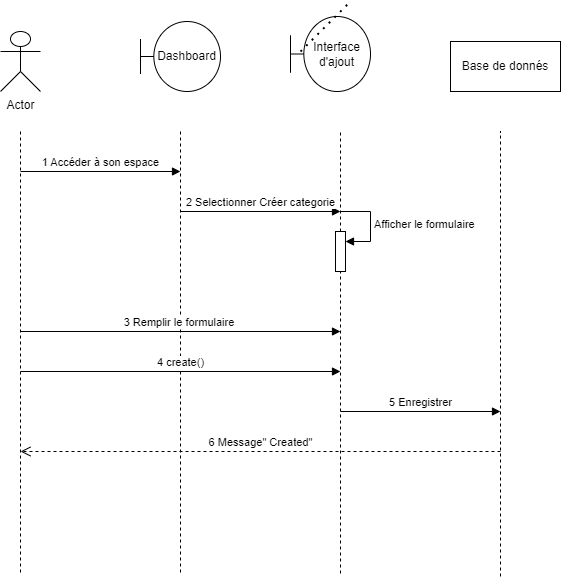

The diagram above was exported from draw.io. Its source (the exported page's mxGraphModel, read from the mxfile embedded in the PNG):
<mxGraphModel dx="880" dy="460" grid="1" gridSize="10" guides="1" tooltips="1" connect="1" arrows="1" fold="1" page="1" pageScale="1" pageWidth="850" pageHeight="1100" math="0" shadow="0">
  <root>
    <mxCell id="0" />
    <mxCell id="1" parent="0" />
    <mxCell id="nnhX-c7u9nSZD4GLCoBV-9" value="Actor" style="shape=umlActor;verticalLabelPosition=bottom;verticalAlign=top;html=1;" vertex="1" parent="1">
      <mxGeometry x="100" y="60" width="40" height="60" as="geometry" />
    </mxCell>
    <mxCell id="nnhX-c7u9nSZD4GLCoBV-10" value="Dashboard" style="shape=umlBoundary;whiteSpace=wrap;html=1;" vertex="1" parent="1">
      <mxGeometry x="240" y="50" width="80" height="70" as="geometry" />
    </mxCell>
    <mxCell id="nnhX-c7u9nSZD4GLCoBV-11" value="Interface d'ajout" style="shape=umlBoundary;whiteSpace=wrap;html=1;" vertex="1" parent="1">
      <mxGeometry x="390" y="45" width="80" height="75" as="geometry" />
    </mxCell>
    <mxCell id="nnhX-c7u9nSZD4GLCoBV-14" value="" style="endArrow=none;dashed=1;html=1;dashPattern=1 3;strokeWidth=2;rounded=0;" edge="1" parent="1">
      <mxGeometry width="50" height="50" relative="1" as="geometry">
        <mxPoint x="400" y="80" as="sourcePoint" />
        <mxPoint x="450" y="30" as="targetPoint" />
      </mxGeometry>
    </mxCell>
    <mxCell id="nnhX-c7u9nSZD4GLCoBV-15" value="" style="endArrow=none;dashed=1;html=1;rounded=0;" edge="1" parent="1">
      <mxGeometry width="50" height="50" relative="1" as="geometry">
        <mxPoint x="120" y="601" as="sourcePoint" />
        <mxPoint x="120" y="160" as="targetPoint" />
      </mxGeometry>
    </mxCell>
    <mxCell id="nnhX-c7u9nSZD4GLCoBV-16" value="" style="endArrow=none;dashed=1;html=1;rounded=0;" edge="1" parent="1">
      <mxGeometry width="50" height="50" relative="1" as="geometry">
        <mxPoint x="280" y="601" as="sourcePoint" />
        <mxPoint x="280" y="160" as="targetPoint" />
      </mxGeometry>
    </mxCell>
    <mxCell id="nnhX-c7u9nSZD4GLCoBV-17" value="" style="endArrow=none;dashed=1;html=1;rounded=0;" edge="1" parent="1">
      <mxGeometry width="50" height="50" relative="1" as="geometry">
        <mxPoint x="440" y="602" as="sourcePoint" />
        <mxPoint x="440" y="160" as="targetPoint" />
      </mxGeometry>
    </mxCell>
    <mxCell id="nnhX-c7u9nSZD4GLCoBV-18" value="" style="endArrow=none;dashed=1;html=1;rounded=0;" edge="1" parent="1">
      <mxGeometry width="50" height="50" relative="1" as="geometry">
        <mxPoint x="600" y="605" as="sourcePoint" />
        <mxPoint x="600" y="160" as="targetPoint" />
      </mxGeometry>
    </mxCell>
    <mxCell id="nnhX-c7u9nSZD4GLCoBV-20" value="1 Accéder à son espace" style="html=1;verticalAlign=bottom;endArrow=block;curved=0;rounded=0;" edge="1" parent="1">
      <mxGeometry width="80" relative="1" as="geometry">
        <mxPoint x="120" y="200" as="sourcePoint" />
        <mxPoint x="280" y="200" as="targetPoint" />
      </mxGeometry>
    </mxCell>
    <mxCell id="nnhX-c7u9nSZD4GLCoBV-21" value="2 Selectionner Créer categorie" style="html=1;verticalAlign=bottom;endArrow=block;curved=0;rounded=0;" edge="1" parent="1">
      <mxGeometry width="80" relative="1" as="geometry">
        <mxPoint x="280" y="240" as="sourcePoint" />
        <mxPoint x="440" y="240" as="targetPoint" />
      </mxGeometry>
    </mxCell>
    <mxCell id="nnhX-c7u9nSZD4GLCoBV-22" value="" style="html=1;points=[[0,0,0,0,5],[0,1,0,0,-5],[1,0,0,0,5],[1,1,0,0,-5]];perimeter=orthogonalPerimeter;outlineConnect=0;targetShapes=umlLifeline;portConstraint=eastwest;newEdgeStyle={&quot;curved&quot;:0,&quot;rounded&quot;:0};" vertex="1" parent="1">
      <mxGeometry x="435" y="260" width="10" height="40" as="geometry" />
    </mxCell>
    <mxCell id="nnhX-c7u9nSZD4GLCoBV-23" value="Afficher le formulaire" style="html=1;align=left;spacingLeft=2;endArrow=block;rounded=0;edgeStyle=orthogonalEdgeStyle;curved=0;rounded=0;" edge="1" target="nnhX-c7u9nSZD4GLCoBV-22" parent="1">
      <mxGeometry relative="1" as="geometry">
        <mxPoint x="440" y="240" as="sourcePoint" />
        <Array as="points">
          <mxPoint x="470" y="270" />
        </Array>
      </mxGeometry>
    </mxCell>
    <mxCell id="nnhX-c7u9nSZD4GLCoBV-25" value="Base de donnés" style="html=1;whiteSpace=wrap;" vertex="1" parent="1">
      <mxGeometry x="550" y="70" width="110" height="50" as="geometry" />
    </mxCell>
    <mxCell id="nnhX-c7u9nSZD4GLCoBV-26" value="3 Remplir le formulaire&amp;nbsp;" style="html=1;verticalAlign=bottom;endArrow=block;curved=0;rounded=0;" edge="1" parent="1">
      <mxGeometry width="80" relative="1" as="geometry">
        <mxPoint x="120" y="360" as="sourcePoint" />
        <mxPoint x="440" y="360" as="targetPoint" />
      </mxGeometry>
    </mxCell>
    <mxCell id="nnhX-c7u9nSZD4GLCoBV-27" value="4 create()" style="html=1;verticalAlign=bottom;endArrow=block;curved=0;rounded=0;" edge="1" parent="1">
      <mxGeometry width="80" relative="1" as="geometry">
        <mxPoint x="120" y="400" as="sourcePoint" />
        <mxPoint x="440" y="400" as="targetPoint" />
      </mxGeometry>
    </mxCell>
    <mxCell id="nnhX-c7u9nSZD4GLCoBV-28" value="5 Enregistrer" style="html=1;verticalAlign=bottom;endArrow=block;curved=0;rounded=0;" edge="1" parent="1">
      <mxGeometry width="80" relative="1" as="geometry">
        <mxPoint x="440" y="440" as="sourcePoint" />
        <mxPoint x="600" y="440" as="targetPoint" />
      </mxGeometry>
    </mxCell>
    <mxCell id="nnhX-c7u9nSZD4GLCoBV-29" value="6 Message&quot; Created&quot;" style="html=1;verticalAlign=bottom;endArrow=open;dashed=1;endSize=8;curved=0;rounded=0;" edge="1" parent="1">
      <mxGeometry relative="1" as="geometry">
        <mxPoint x="600" y="480" as="sourcePoint" />
        <mxPoint x="120" y="480" as="targetPoint" />
      </mxGeometry>
    </mxCell>
  </root>
</mxGraphModel>